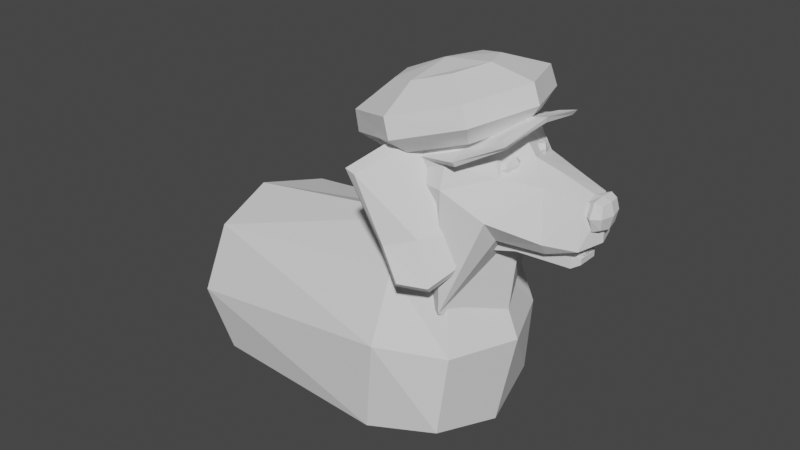 # Source: Dogo_02.blend  (saved by Blender 3.3.6; exported with 4.5.12 LTS)
import bpy
from mathutils import Matrix  # noqa: F401  (used for matrix-valued properties, if any)

bpy.ops.wm.read_factory_settings(use_empty=True)
scene = bpy.context.scene
scene.name = 'Scene'

# ---- collections
col_collection = bpy.data.collections.new('Collection'); scene.collection.children.link(col_collection)

# ---- materials (node trees are filled in below, after node groups)
mat_material = bpy.data.materials.new('Material')
mat_material.alpha_threshold = 0.0
mat_material.use_transparent_shadow = False
mat_material.roughness = 0.5
mat_material.line_color = (0.0, 0.0, 0.0, 1.0)

# ---- material node trees
mat_material.use_nodes = True; mat_material.node_tree.nodes.clear()
_N = mat_material.node_tree.nodes; _L = mat_material.node_tree.links
n0 = _N.new('ShaderNodeOutputMaterial'); n0.name = 'Material Output'; n0.location = (300, 300)
n1 = _N.new('ShaderNodeBsdfPrincipled'); n1.name = 'Principled BSDF'; n1.location = (10, 300)
n1.distribution = 'GGX'
n1.subsurface_method = 'RANDOM_WALK_SKIN'
n1.inputs[3].default_value = 1.45
n1.inputs[27].default_value = (0.0, 0.0, 0.0, 1.0)
n1.inputs[28].default_value = 1.0
_L.new(n1.outputs[0], n0.inputs[0])
n0.is_active_output = True

# ---- world
world_world = bpy.data.worlds.new('World'); scene.world = world_world
world_world.use_nodes = True; world_world.node_tree.nodes.clear()
_N = world_world.node_tree.nodes; _L = world_world.node_tree.links
n0 = _N.new('ShaderNodeOutputWorld'); n0.name = 'World Output'; n0.location = (300, 300)
n1 = _N.new('ShaderNodeBackground'); n1.name = 'Background'; n1.location = (10, 300)
n1.inputs[0].default_value = (0.05088, 0.05088, 0.05088, 1.0)
_L.new(n1.outputs[0], n0.inputs[0])
n0.is_active_output = True
world_world.color = (0.05088, 0.05088, 0.05088)
world_world.use_sun_shadow = False
world_world.sun_shadow_jitter_overblur = 0.0

# ---- meshes
me_cube_002 = bpy.data.meshes.new('Cube.002')
me_cube_002.from_pydata([(-0.8997, 0.6556, -2.162), (-0.4886, 0.4764, 1.079), (0.746, 0.7401, -0.8179), (0.5469, 0.5926, 0.8063), (-1.001, 0.0, -2.076), (-0.5923, 0.0, 1.001), (-0.8908, 1.109, 7.451e-09), (0.0, 1.208, -2.238), (0.0, 0.5776, 0.9826), (0.746, 1.07, -0.3987), (0.746, 0.0, -0.865), (0.5992, -2.91e-11, 0.8671), (0.02908, 0.0, 1.034), (0.5327, 0.0, -2.79), (1.229, 0.0, 0.0), (0.0, 1.229, 0.0), (-1.256, 0.0, 0.0), (-0.8348, 1.12, 0.4499), (0.746, 0.7401, 0.2407), (0.9142, -1.455e-11, 0.4335), (0.0, 1.115, 0.4018), (-1.128, 0.0, 0.5004)], [], [(21, 5, 1, 17), (20, 8, 3, 18), (3, 8, 12, 11), (8, 1, 5, 12), (0, 7, 13, 4), (7, 2, 10, 13), (2, 9, 14, 10), (18, 3, 11, 19), (7, 15, 9, 2), (0, 6, 15, 7), (17, 1, 8, 20), (4, 16, 6, 0), (6, 17, 20, 15), (9, 18, 19, 14), (15, 20, 18, 9), (16, 21, 17, 6)])
_uv = me_cube_002.uv_layers.new(name='UVMap')
_uv.uv.foreach_set('vector', [0.5625, 0.125, 0.625, 0.125, 0.625, 0.25, 0.5625, 0.25, 0.5625, 0.375, 0.625, 0.375, 0.6127, 0.5, 0.5625, 0.5, 0.6127, 0.5, 0.75, 0.5, 0.75, 0.625, 0.625, 0.625, 0.75, 0.5, 0.875, 0.5, 0.875, 0.625, 0.75, 0.625, 0.125, 0.5, 0.25, 0.5, 0.25, 0.625, 0.125, 0.625, 0.25, 0.5, 0.375, 0.5, 0.375, 0.625, 0.25, 0.625, 0.375, 0.5, 0.5, 0.5, 0.5, 0.625, 0.375, 0.625, 0.5625, 0.5, 0.6127, 0.5, 0.625, 0.625, 0.5625, 0.625, 0.375, 0.375, 0.5, 0.375, 0.5, 0.5, 0.375, 0.5, 0.375, 0.25, 0.5, 0.25, 0.5, 0.375, 0.375, 0.375, 0.5625, 0.25, 0.625, 0.25, 0.625, 0.375, 0.5625, 0.375, 0.375, 0.125, 0.5, 0.125, 0.5, 0.25, 0.375, 0.25, 0.5, 0.25, 0.5625, 0.25, 0.5625, 0.375, 0.5, 0.375, 0.5, 0.5, 0.5625, 0.5, 0.5625, 0.625, 0.5, 0.625, 0.5, 0.375, 0.5625, 0.375, 0.5625, 0.5, 0.5, 0.5, 0.5, 0.125, 0.5625, 0.125, 0.5625, 0.25, 0.5, 0.25])
me_cube_002.update()
me_cube_003 = bpy.data.meshes.new('Cube.003')
me_cube_003.from_pydata([(-0.9503, 1.588, -0.8997), (-0.9503, 1.588, 1.372), (-0.1029, 0.6674, -0.9903), (-0.04159, 0.7167, 0.9245), (-0.9258, -0.002887, -0.5943), (-0.8361, 0.0, 1.755), (-0.9503, 2.297, -5.96e-08), (-0.3822, 1.172, -0.9965), (-0.4808, 1.001, 1.235), (0.0006616, 1.001, -0.6188), (-0.005573, 0.0, -0.6511), (0.09544, 0.0, 0.9299), (-0.4728, 0.0, 1.474), (-0.5637, 0.0, -0.9722), (0.1135, 0.0, -0.5425), (-0.3635, 1.497, -0.5237)], [], [(15, 8, 3, 9), (8, 1, 5, 12), (0, 7, 13, 4), (3, 8, 12, 11), (7, 2, 10, 13), (2, 9, 14, 10), (9, 3, 11, 14), (0, 6, 15, 7), (6, 1, 8, 15), (7, 15, 9, 2)])
_uv = me_cube_003.uv_layers.new(name='UVMap')
_uv.uv.foreach_set('vector', [0.5, 0.375, 0.625, 0.375, 0.5954, 0.5, 0.5, 0.5, 0.75, 0.5, 0.875, 0.5, 0.875, 0.625, 0.75, 0.625, 0.125, 0.5, 0.25, 0.5, 0.25, 0.625, 0.125, 0.625, 0.5954, 0.5, 0.75, 0.5, 0.75, 0.625, 0.5927, 0.625, 0.25, 0.5, 0.375, 0.5, 0.375, 0.625, 0.25, 0.625, 0.375, 0.5, 0.5, 0.5, 0.5, 0.625, 0.375, 0.625, 0.5, 0.5, 0.5954, 0.5, 0.5927, 0.625, 0.5, 0.625, 0.375, 0.25, 0.5, 0.25, 0.5, 0.375, 0.375, 0.375, 0.5, 0.25, 0.625, 0.25, 0.625, 0.375, 0.5, 0.375, 0.375, 0.375, 0.5, 0.375, 0.5, 0.5, 0.375, 0.5])
me_cube_003.update()
me_cube_004 = bpy.data.meshes.new('Cube.004')
me_cube_004.from_pydata([(-0.5967, 0.2438, -1.909), (-0.77, 0.5064, 0.5469), (-0.6248, 1.364, -2.166), (-0.7933, 1.619, 0.2214), (1.291, 0.2622, -1.784), (1.118, 0.5248, 0.6724), (1.211, 1.382, -2.044), (1.042, 1.637, 0.3433), (-0.3977, 0.7747, -2.301), (-0.8853, 0.1548, -0.6381), (-0.6065, 1.096, 0.655), (-0.9252, 1.701, -1.042), (0.3019, 1.556, -2.429), (0.0956, 1.869, 0.495), (1.323, 1.723, -0.8925), (1.077, 0.7891, -2.203), (0.8682, 1.11, 0.753), (1.427, 0.1773, -0.4844), (0.3771, 0.005247, -2.065), (0.1648, 0.3268, 0.943), (0.1028, 1.146, 1.101), (0.3677, 0.7394, -2.649), (0.2939, -0.3266, -0.4319), (1.278, 0.95, -0.6951), (0.1764, 2.191, -1.093), (-0.808, 0.9296, -0.8337)], [], [(25, 10, 3, 11), (24, 13, 7, 14), (23, 16, 5, 17), (22, 19, 1, 9), (21, 15, 4, 18), (20, 10, 1, 19), (16, 20, 19, 5), (7, 13, 20, 16), (13, 3, 10, 20), (8, 21, 18, 0), (2, 12, 21, 8), (12, 6, 15, 21), (18, 22, 9, 0), (4, 17, 22, 18), (17, 5, 19, 22), (15, 23, 17, 4), (6, 14, 23, 15), (14, 7, 16, 23), (12, 24, 14, 6), (2, 11, 24, 12), (11, 3, 13, 24), (8, 25, 11, 2), (0, 9, 25, 8), (9, 1, 10, 25)])
_uv = me_cube_004.uv_layers.new(name='UVMap')
_uv.uv.foreach_set('vector', [0.5, 0.125, 0.625, 0.125, 0.625, 0.25, 0.5, 0.25, 0.5, 0.375, 0.625, 0.375, 0.625, 0.5, 0.5, 0.5, 0.5, 0.625, 0.625, 0.625, 0.625, 0.75, 0.5, 0.75, 0.5, 0.875, 0.625, 0.875, 0.625, 1.0, 0.5, 1.0, 0.25, 0.625, 0.375, 0.625, 0.375, 0.75, 0.25, 0.75, 0.75, 0.625, 0.875, 0.625, 0.875, 0.75, 0.75, 0.75, 0.625, 0.625, 0.75, 0.625, 0.75, 0.75, 0.625, 0.75, 0.625, 0.5, 0.75, 0.5, 0.75, 0.625, 0.625, 0.625, 0.75, 0.5, 0.875, 0.5, 0.875, 0.625, 0.75, 0.625, 0.125, 0.625, 0.25, 0.625, 0.25, 0.75, 0.125, 0.75, 0.125, 0.5, 0.25, 0.5, 0.25, 0.625, 0.125, 0.625, 0.25, 0.5, 0.375, 0.5, 0.375, 0.625, 0.25, 0.625, 0.375, 0.875, 0.5, 0.875, 0.5, 1.0, 0.375, 1.0, 0.375, 0.75, 0.5, 0.75, 0.5, 0.875, 0.375, 0.875, 0.5, 0.75, 0.625, 0.75, 0.625, 0.875, 0.5, 0.875, 0.375, 0.625, 0.5, 0.625, 0.5, 0.75, 0.375, 0.75, 0.375, 0.5, 0.5, 0.5, 0.5, 0.625, 0.375, 0.625, 0.5, 0.5, 0.625, 0.5, 0.625, 0.625, 0.5, 0.625, 0.375, 0.375, 0.5, 0.375, 0.5, 0.5, 0.375, 0.5, 0.375, 0.25, 0.5, 0.25, 0.5, 0.375, 0.375, 0.375, 0.5, 0.25, 0.625, 0.25, 0.625, 0.375, 0.5, 0.375, 0.375, 0.125, 0.5, 0.125, 0.5, 0.25, 0.375, 0.25, 0.375, 0.0, 0.5, 0.0, 0.5, 0.125, 0.375, 0.125, 0.5, 0.0, 0.625, 0.0, 0.625, 0.125, 0.5, 0.125])
me_cube_004.update()
me_cube_006 = bpy.data.meshes.new('Cube.006')
me_cube_006.from_pydata([(-0.8178, -0.8178, -1.411), (-0.8178, -0.8178, 1.411), (-0.8178, 0.8178, -1.411), (-0.8178, 0.8178, 1.411), (0.8178, -0.8178, -1.411), (0.8178, -0.8178, 1.411), (0.8178, 0.8178, -1.411), (0.8178, 0.8178, 1.411), (-1.002, 7.159e-12, -1.728), (-1.002, -1.002, 2.161e-08), (-1.002, 7.159e-12, 1.728), (-1.002, 1.002, 2.161e-08), (-7.162e-12, 1.002, -1.728), (-7.162e-12, 1.002, 1.728), (1.002, 1.002, 2.161e-08), (1.002, 7.159e-12, -1.728), (1.002, 7.159e-12, 1.477), (1.002, -1.002, 2.161e-08), (-7.162e-12, -1.002, -1.728), (-7.162e-12, -1.002, 1.728), (-1.909e-09, 1.909e-09, 1.891), (-1.909e-09, 1.909e-09, -2.444), (-1.909e-09, -1.416, 2.161e-08), (1.416, 1.909e-09, 2.161e-08), (-1.909e-09, 1.416, 2.161e-08), (-1.416, 1.909e-09, 2.161e-08)], [], [(25, 10, 3, 11), (24, 13, 7, 14), (23, 16, 5, 17), (22, 19, 1, 9), (21, 15, 4, 18), (20, 10, 1, 19), (16, 20, 19, 5), (7, 13, 20, 16), (13, 3, 10, 20), (8, 21, 18, 0), (2, 12, 21, 8), (12, 6, 15, 21), (18, 22, 9, 0), (4, 17, 22, 18), (17, 5, 19, 22), (15, 23, 17, 4), (6, 14, 23, 15), (14, 7, 16, 23), (12, 24, 14, 6), (2, 11, 24, 12), (11, 3, 13, 24), (8, 25, 11, 2), (0, 9, 25, 8), (9, 1, 10, 25)])
_uv = me_cube_006.uv_layers.new(name='UVMap')
_uv.uv.foreach_set('vector', [0.5, 0.125, 0.625, 0.125, 0.625, 0.25, 0.5, 0.25, 0.5, 0.375, 0.625, 0.375, 0.625, 0.5, 0.5, 0.5, 0.5, 0.625, 0.625, 0.625, 0.625, 0.75, 0.5, 0.75, 0.5, 0.875, 0.625, 0.875, 0.625, 1.0, 0.5, 1.0, 0.25, 0.625, 0.375, 0.625, 0.375, 0.75, 0.25, 0.75, 0.75, 0.625, 0.875, 0.625, 0.875, 0.75, 0.75, 0.75, 0.625, 0.625, 0.75, 0.625, 0.75, 0.75, 0.625, 0.75, 0.625, 0.5, 0.75, 0.5, 0.75, 0.625, 0.625, 0.625, 0.75, 0.5, 0.875, 0.5, 0.875, 0.625, 0.75, 0.625, 0.125, 0.625, 0.25, 0.625, 0.25, 0.75, 0.125, 0.75, 0.125, 0.5, 0.25, 0.5, 0.25, 0.625, 0.125, 0.625, 0.25, 0.5, 0.375, 0.5, 0.375, 0.625, 0.25, 0.625, 0.375, 0.875, 0.5, 0.875, 0.5, 1.0, 0.375, 1.0, 0.375, 0.75, 0.5, 0.75, 0.5, 0.875, 0.375, 0.875, 0.5, 0.75, 0.625, 0.75, 0.625, 0.875, 0.5, 0.875, 0.375, 0.625, 0.5, 0.625, 0.5, 0.75, 0.375, 0.75, 0.375, 0.5, 0.5, 0.5, 0.5, 0.625, 0.375, 0.625, 0.5, 0.5, 0.625, 0.5, 0.625, 0.625, 0.5, 0.625, 0.375, 0.375, 0.5, 0.375, 0.5, 0.5, 0.375, 0.5, 0.375, 0.25, 0.5, 0.25, 0.5, 0.375, 0.375, 0.375, 0.5, 0.25, 0.625, 0.25, 0.625, 0.375, 0.5, 0.375, 0.375, 0.125, 0.5, 0.125, 0.5, 0.25, 0.375, 0.25, 0.375, 0.0, 0.5, 0.0, 0.5, 0.125, 0.375, 0.125, 0.5, 0.0, 0.625, 0.0, 0.625, 0.125, 0.5, 0.125])
me_cube_006.update()
me_cube_007 = bpy.data.meshes.new('Cube.007')
me_cube_007.from_pydata([(-2.836, 0.02478, -4.161), (-3.135, -0.03049, -0.8189), (-2.707, 0.3523, -4.173), (-3.134, 0.5904, -0.8425), (-1.18, -0.2272, -4.248), (-0.2165, -0.2018, -0.5738), (-1.064, 0.1048, -4.258), (-0.2179, 0.4191, -0.5924), (-2.854, 0.2145, -4.265), (-2.894, 0.1396, -3.026), (-3.27, 0.2831, -0.642), (-2.734, 0.5521, -3.056), (-1.909, 0.1897, -4.541), (-1.157, 0.8479, -0.3404), (-0.7733, 0.3969, -3.809), (-1.067, -0.08773, -4.368), (-0.08242, 0.1093, -0.3948), (-0.4239, -0.2469, -3.256), (-2.063, -0.2259, -4.527), (-1.182, 0.09885, -0.4336), (-1.182, 0.4939, -0.1677), (-2.006, -0.01959, -4.69), (-1.955, -0.1995, -3.1), (-0.245, -0.07675, -3.282), (-1.727, 0.6695, -3.059), (-2.919, 0.3865, -3.029)], [], [(25, 10, 3, 11), (24, 13, 7, 14), (23, 16, 5, 17), (22, 19, 1, 9), (21, 15, 4, 18), (20, 10, 1, 19), (16, 20, 19, 5), (7, 13, 20, 16), (13, 3, 10, 20), (8, 21, 18, 0), (2, 12, 21, 8), (12, 6, 15, 21), (18, 22, 9, 0), (4, 17, 22, 18), (17, 5, 19, 22), (15, 23, 17, 4), (6, 14, 23, 15), (14, 7, 16, 23), (12, 24, 14, 6), (2, 11, 24, 12), (11, 3, 13, 24), (8, 25, 11, 2), (0, 9, 25, 8), (9, 1, 10, 25)])
_uv = me_cube_007.uv_layers.new(name='UVMap')
_uv.uv.foreach_set('vector', [0.5, 0.125, 0.625, 0.125, 0.625, 0.25, 0.5, 0.25, 0.5, 0.375, 0.625, 0.375, 0.625, 0.5, 0.5, 0.5, 0.5, 0.625, 0.625, 0.625, 0.625, 0.75, 0.5, 0.75, 0.5, 0.875, 0.625, 0.875, 0.625, 1.0, 0.5, 1.0, 0.25, 0.625, 0.375, 0.625, 0.375, 0.75, 0.25, 0.75, 0.75, 0.625, 0.875, 0.625, 0.875, 0.75, 0.75, 0.75, 0.625, 0.625, 0.75, 0.625, 0.75, 0.75, 0.625, 0.75, 0.625, 0.5, 0.75, 0.5, 0.75, 0.625, 0.625, 0.625, 0.75, 0.5, 0.875, 0.5, 0.875, 0.625, 0.75, 0.625, 0.125, 0.625, 0.25, 0.625, 0.25, 0.75, 0.125, 0.75, 0.125, 0.5, 0.25, 0.5, 0.25, 0.625, 0.125, 0.625, 0.25, 0.5, 0.375, 0.5, 0.375, 0.625, 0.25, 0.625, 0.375, 0.875, 0.5, 0.875, 0.5, 1.0, 0.375, 1.0, 0.375, 0.75, 0.5, 0.75, 0.5, 0.875, 0.375, 0.875, 0.5, 0.75, 0.625, 0.75, 0.625, 0.875, 0.5, 0.875, 0.375, 0.625, 0.5, 0.625, 0.5, 0.75, 0.375, 0.75, 0.375, 0.5, 0.5, 0.5, 0.5, 0.625, 0.375, 0.625, 0.5, 0.5, 0.625, 0.5, 0.625, 0.625, 0.5, 0.625, 0.375, 0.375, 0.5, 0.375, 0.5, 0.5, 0.375, 0.5, 0.375, 0.25, 0.5, 0.25, 0.5, 0.375, 0.375, 0.375, 0.5, 0.25, 0.625, 0.25, 0.625, 0.375, 0.5, 0.375, 0.375, 0.125, 0.5, 0.125, 0.5, 0.25, 0.375, 0.25, 0.375, 0.0, 0.5, 0.0, 0.5, 0.125, 0.375, 0.125, 0.5, 0.0, 0.625, 0.0, 0.625, 0.125, 0.5, 0.125])
me_cube_007.update()
me_cube_011 = bpy.data.meshes.new('Cube.011')
me_cube_011.from_pydata([(-4.671, -0.2653, -5.884), (-4.671, -0.2653, -3.177), (-4.671, 2.393, -5.884), (-4.671, 2.393, -3.177), (0.425, -0.2653, -5.526), (0.3542, 0.04801, -2.991), (0.425, 2.393, -5.526), (0.3541, 2.08, -2.991), (-4.969, 1.064, -6.182), (-4.969, -0.564, -4.555), (-4.969, 1.064, -2.878), (-4.969, 2.692, -4.555), (-0.9043, 2.692, -5.825), (-0.6618, 2.308, -2.763), (0.5825, 2.308, -4.007), (0.7237, 1.064, -5.825), (0.5825, 1.064, -2.763), (0.5825, -0.1803, -4.007), (-0.9043, -0.564, -5.825), (-0.6618, -0.1803, -2.763), (-0.6618, 1.064, -2.247), (-0.9043, 1.064, -6.499), (-0.6618, -0.6957, -4.007), (1.098, 1.064, -4.007), (-0.6618, 2.824, -4.007), (-5.644, 1.064, -4.506)], [], [(25, 10, 3, 11), (24, 13, 7, 14), (23, 16, 5, 17), (22, 19, 1, 9), (21, 15, 4, 18), (20, 10, 1, 19), (16, 20, 19, 5), (7, 13, 20, 16), (13, 3, 10, 20), (8, 21, 18, 0), (2, 12, 21, 8), (12, 6, 15, 21), (18, 22, 9, 0), (4, 17, 22, 18), (17, 5, 19, 22), (15, 23, 17, 4), (6, 14, 23, 15), (14, 7, 16, 23), (12, 24, 14, 6), (2, 11, 24, 12), (11, 3, 13, 24), (8, 25, 11, 2), (0, 9, 25, 8), (9, 1, 10, 25)])
_uv = me_cube_011.uv_layers.new(name='UVMap')
_uv.uv.foreach_set('vector', [0.5, 0.125, 0.625, 0.125, 0.625, 0.25, 0.5, 0.25, 0.5, 0.375, 0.625, 0.375, 0.625, 0.5, 0.5, 0.5, 0.5, 0.625, 0.625, 0.625, 0.625, 0.75, 0.5, 0.75, 0.5, 0.875, 0.625, 0.875, 0.625, 1.0, 0.5, 1.0, 0.25, 0.625, 0.375, 0.625, 0.375, 0.75, 0.25, 0.75, 0.75, 0.625, 0.875, 0.625, 0.875, 0.75, 0.75, 0.75, 0.625, 0.625, 0.75, 0.625, 0.75, 0.75, 0.625, 0.75, 0.625, 0.5, 0.75, 0.5, 0.75, 0.625, 0.625, 0.625, 0.75, 0.5, 0.875, 0.5, 0.875, 0.625, 0.75, 0.625, 0.125, 0.625, 0.25, 0.625, 0.25, 0.75, 0.125, 0.75, 0.125, 0.5, 0.25, 0.5, 0.25, 0.625, 0.125, 0.625, 0.25, 0.5, 0.375, 0.5, 0.375, 0.625, 0.25, 0.625, 0.375, 0.875, 0.5, 0.875, 0.5, 1.0, 0.375, 1.0, 0.375, 0.75, 0.5, 0.75, 0.5, 0.875, 0.375, 0.875, 0.5, 0.75, 0.625, 0.75, 0.625, 0.875, 0.5, 0.875, 0.375, 0.625, 0.5, 0.625, 0.5, 0.75, 0.375, 0.75, 0.375, 0.5, 0.5, 0.5, 0.5, 0.625, 0.375, 0.625, 0.5, 0.5, 0.625, 0.5, 0.625, 0.625, 0.5, 0.625, 0.375, 0.375, 0.5, 0.375, 0.5, 0.5, 0.375, 0.5, 0.375, 0.25, 0.5, 0.25, 0.5, 0.375, 0.375, 0.375, 0.5, 0.25, 0.625, 0.25, 0.625, 0.375, 0.5, 0.375, 0.375, 0.125, 0.5, 0.125, 0.5, 0.25, 0.375, 0.25, 0.375, 0.0, 0.5, 0.0, 0.5, 0.125, 0.375, 0.125, 0.5, 0.0, 0.625, 0.0, 0.625, 0.125, 0.5, 0.125])
me_cube_011.update()
me_cube = bpy.data.meshes.new('Cube')
me_cube.from_pydata([(-1.0, -0.6357, -0.6357), (-1.0, -0.6357, 0.6357), (-1.0, 0.6357, -0.6357), (-1.0, 0.6357, 0.6357), (0.7399, -0.3306, -0.2026), (0.7399, -0.3306, 0.4586), (0.7399, 0.3306, -0.2026), (0.7399, 0.3306, 0.4586), (0.8445, 0.1961, 0.3309), (0.8445, 0.1961, -0.0614), (0.8445, -0.1961, -0.0614), (0.8445, -0.1961, 0.3309), (-0.1749, 0.4832, -0.0244), (-0.1749, 0.4832, 0.9419), (-0.1749, -0.4832, -0.0244), (-0.1749, -0.4832, 0.9419)], [], [(0, 1, 3, 2), (12, 13, 7, 6), (4, 6, 9, 10), (14, 15, 1, 0), (12, 6, 4, 14), (13, 3, 1, 15), (9, 8, 11, 10), (7, 5, 11, 8), (6, 7, 8, 9), (5, 4, 10, 11), (7, 13, 15, 5), (2, 12, 14, 0), (4, 5, 15, 14), (2, 3, 13, 12)])
_uv = me_cube.uv_layers.new(name='UVMap')
_uv.uv.foreach_set('vector', [0.375, 0.0, 0.625, 0.0, 0.625, 0.25, 0.375, 0.25, 0.375, 0.375, 0.625, 0.375, 0.625, 0.5, 0.375, 0.5, 0.375, 0.75, 0.375, 0.5, 0.375, 0.5, 0.375, 0.75, 0.375, 0.875, 0.625, 0.875, 0.625, 1.0, 0.375, 1.0, 0.25, 0.5, 0.375, 0.5, 0.375, 0.75, 0.25, 0.75, 0.75, 0.5, 0.875, 0.5, 0.875, 0.75, 0.75, 0.75, 0.375, 0.5, 0.625, 0.5, 0.625, 0.75, 0.375, 0.75, 0.625, 0.5, 0.625, 0.75, 0.625, 0.75, 0.625, 0.5, 0.375, 0.5, 0.625, 0.5, 0.625, 0.5, 0.375, 0.5, 0.625, 0.75, 0.375, 0.75, 0.375, 0.75, 0.625, 0.75, 0.625, 0.5, 0.75, 0.5, 0.75, 0.75, 0.625, 0.75, 0.125, 0.5, 0.25, 0.5, 0.25, 0.75, 0.125, 0.75, 0.375, 0.75, 0.625, 0.75, 0.625, 0.875, 0.375, 0.875, 0.375, 0.25, 0.625, 0.25, 0.625, 0.375, 0.375, 0.375])
me_cube.materials.append(mat_material)
me_cube.update()
me_cube_001 = bpy.data.meshes.new('Cube.001')
me_cube_001.from_pydata([(-1.0, -0.6357, -0.6357), (-1.0, -0.6357, 0.6357), (-1.0, 0.6357, -0.6357), (-1.0, 0.6357, 0.6357), (0.7399, -0.3306, -0.2026), (0.7399, -0.3306, 0.4586), (0.7399, 0.3306, -0.2026), (0.7399, 0.3306, 0.4586), (0.8445, 0.1961, 0.3309), (0.8445, 0.1961, -0.0614), (0.8445, -0.1961, -0.0614), (0.8445, -0.1961, 0.3309), (-0.1749, 0.4832, -0.0244), (-0.1749, 0.4832, 0.9419), (-0.1749, -0.4832, -0.0244), (-0.1749, -0.4832, 0.9419)], [], [(0, 1, 3, 2), (12, 13, 7, 6), (4, 6, 9, 10), (14, 15, 1, 0), (12, 6, 4, 14), (13, 3, 1, 15), (9, 8, 11, 10), (7, 5, 11, 8), (6, 7, 8, 9), (5, 4, 10, 11), (7, 13, 15, 5), (2, 12, 14, 0), (4, 5, 15, 14), (2, 3, 13, 12)])
_uv = me_cube_001.uv_layers.new(name='UVMap')
_uv.uv.foreach_set('vector', [0.375, 0.0, 0.625, 0.0, 0.625, 0.25, 0.375, 0.25, 0.375, 0.375, 0.625, 0.375, 0.625, 0.5, 0.375, 0.5, 0.375, 0.75, 0.375, 0.5, 0.375, 0.5, 0.375, 0.75, 0.375, 0.875, 0.625, 0.875, 0.625, 1.0, 0.375, 1.0, 0.25, 0.5, 0.375, 0.5, 0.375, 0.75, 0.25, 0.75, 0.75, 0.5, 0.875, 0.5, 0.875, 0.75, 0.75, 0.75, 0.375, 0.5, 0.625, 0.5, 0.625, 0.75, 0.375, 0.75, 0.625, 0.5, 0.625, 0.75, 0.625, 0.75, 0.625, 0.5, 0.375, 0.5, 0.625, 0.5, 0.625, 0.5, 0.375, 0.5, 0.625, 0.75, 0.375, 0.75, 0.375, 0.75, 0.625, 0.75, 0.625, 0.5, 0.75, 0.5, 0.75, 0.75, 0.625, 0.75, 0.125, 0.5, 0.25, 0.5, 0.25, 0.75, 0.125, 0.75, 0.375, 0.75, 0.625, 0.75, 0.625, 0.875, 0.375, 0.875, 0.375, 0.25, 0.625, 0.25, 0.625, 0.375, 0.375, 0.375])
me_cube_001.materials.append(mat_material)
me_cube_001.update()
me_cube_010 = bpy.data.meshes.new('Cube.010')
me_cube_010.from_pydata([(-2.073, -0.7425, 0.1783), (-2.148, -0.8178, 0.2912), (-2.073, 0.7425, 0.1783), (-2.148, 0.8178, 0.2912), (0.9405, -0.7426, 0.1903), (1.016, -0.8179, 0.3014), (0.9405, 0.7424, 0.1903), (1.016, 0.8176, 0.3014), (-2.24, 5.166e-08, 0.2023), (-2.332, -1.002, 0.1318), (-2.332, 5.168e-08, 0.3428), (-2.332, 1.002, 0.1318), (-0.05853, 0.9094, -0.004226), (0.002674, 1.002, 0.1323), (1.199, 1.001, 0.1235), (0.9178, -0.0008676, 0.2995), (1.006, -0.001045, 0.4632), (1.199, -1.002, 0.1235), (-0.05853, -0.9094, -0.004226), (0.002674, -1.002, 0.1323), (-0.01805, 1.011e-07, 0.3738), (-0.05447, 9.656e-08, 0.1884), (0.1873, -1.416, -0.07719), (1.419, -0.001416, 0.3282), (0.1873, 1.416, -0.07719), (-2.747, 1.011e-07, 0.141), (-2.412, -1.081, 0.2225), (-2.412, 1.081, 0.2225), (1.279, 1.081, 0.203), (1.279, -1.081, 0.203), (0.1967, -1.467, 0.03592), (1.47, -0.001455, 0.4465), (0.1967, 1.467, 0.03592), (-2.798, 8.898e-08, 0.2522), (-2.094, -0.8753, 0.247), (-1.873, -0.6977, 1.726), (-2.094, 0.8721, 0.247), (-1.873, 0.6945, 1.726), (0.07907, -0.8754, 0.247), (-0.1427, -0.6977, 1.726), (0.0781, 0.8721, 0.247), (-0.1427, 0.6945, 1.726), (-2.338, -0.001601, 0.247), (-2.338, -1.072, 0.2847), (-2.28, -0.001601, 1.726), (-2.338, 1.069, 0.2847), (-1.008, 1.069, 0.247), (-1.008, 1.022, 1.726), (0.3222, 1.069, 0.2847), (0.3232, -0.001631, 0.247), (0.2639, -0.001601, 1.726), (0.3222, -1.072, 0.2847), (-1.007, -1.072, 0.247), (-1.008, -1.025, 1.726), (-1.008, -0.001601, 1.909), (-1.008, -1.515, 0.2847), (0.8732, -0.001601, 0.2847), (-1.008, 1.512, 0.2847), (-2.889, -0.001601, 0.2847), (-2.64, -1.315, 0.6993), (-2.64, 1.311, 0.6993), (0.6242, 1.311, 0.6993), (0.6242, -1.315, 0.6993), (-1.008, -1.887, 0.6993), (1.336, -0.001601, 0.6993), (-1.008, 1.884, 0.6993), (-3.352, -0.001601, 0.6993), (-2.609, -1.289, 1.225), (-2.609, 1.286, 1.225), (0.5929, 1.286, 1.225), (0.5929, -1.289, 1.225), (-1.008, -1.866, 1.225), (1.31, -0.001601, 1.225), (-1.008, 1.863, 1.225), (-3.326, -0.001601, 1.225)], [], [(33, 10, 3, 27), (32, 13, 7, 28), (31, 16, 5, 29), (30, 19, 1, 26), (21, 15, 4, 18), (20, 10, 1, 19), (16, 20, 19, 5), (7, 13, 20, 16), (13, 3, 10, 20), (8, 21, 18, 0), (2, 12, 21, 8), (12, 6, 15, 21), (18, 22, 9, 0), (4, 17, 22, 18), (29, 5, 19, 30), (15, 23, 17, 4), (6, 14, 23, 15), (28, 7, 16, 31), (12, 24, 14, 6), (2, 11, 24, 12), (27, 3, 13, 32), (8, 25, 11, 2), (0, 9, 25, 8), (26, 1, 10, 33), (9, 26, 33, 25), (11, 27, 32, 24), (14, 28, 31, 23), (17, 29, 30, 22), (22, 30, 26, 9), (23, 31, 29, 17), (24, 32, 28, 14), (25, 33, 27, 11), (74, 44, 37, 68), (73, 47, 41, 69), (72, 50, 39, 70), (71, 53, 35, 67), (54, 44, 35, 53), (50, 54, 53, 39), (41, 47, 54, 50), (47, 37, 44, 54), (52, 55, 43, 34), (38, 51, 55, 52), (70, 39, 53, 71), (49, 56, 51, 38), (40, 48, 56, 49), (69, 41, 50, 72), (46, 57, 48, 40), (36, 45, 57, 46), (68, 37, 47, 73), (42, 58, 45, 36), (34, 43, 58, 42), (67, 35, 44, 74), (43, 59, 66, 58), (45, 60, 65, 57), (48, 61, 64, 56), (51, 62, 63, 55), (55, 63, 59, 43), (56, 64, 62, 51), (57, 65, 61, 48), (58, 66, 60, 45), (59, 67, 74, 66), (60, 68, 73, 65), (61, 69, 72, 64), (62, 70, 71, 63), (63, 71, 67, 59), (64, 72, 70, 62), (65, 73, 69, 61), (66, 74, 68, 60)])
_uv = me_cube_010.uv_layers.new(name='UVMap')
_uv.uv.foreach_set('vector', [0.5433, 0.125, 0.625, 0.125, 0.625, 0.25, 0.5433, 0.25, 0.5433, 0.375, 0.625, 0.375, 0.625, 0.5, 0.5433, 0.5, 0.5433, 0.625, 0.625, 0.625, 0.625, 0.75, 0.5433, 0.75, 0.5433, 0.875, 0.625, 0.875, 0.625, 1.0, 0.5433, 1.0, 0.25, 0.625, 0.375, 0.625, 0.375, 0.75, 0.25, 0.75, 0.75, 0.625, 0.875, 0.625, 0.875, 0.75, 0.75, 0.75, 0.625, 0.625, 0.75, 0.625, 0.75, 0.75, 0.625, 0.75, 0.625, 0.5, 0.75, 0.5, 0.75, 0.625, 0.625, 0.625, 0.75, 0.5, 0.875, 0.5, 0.875, 0.625, 0.75, 0.625, 0.125, 0.625, 0.25, 0.625, 0.25, 0.75, 0.125, 0.75, 0.125, 0.5, 0.25, 0.5, 0.25, 0.625, 0.125, 0.625, 0.25, 0.5, 0.375, 0.5, 0.375, 0.625, 0.25, 0.625, 0.375, 0.875, 0.5, 0.875, 0.5, 1.0, 0.375, 1.0, 0.375, 0.75, 0.5, 0.75, 0.5, 0.875, 0.375, 0.875, 0.5433, 0.75, 0.625, 0.75, 0.625, 0.875, 0.5433, 0.875, 0.375, 0.625, 0.5, 0.625, 0.5, 0.75, 0.375, 0.75, 0.375, 0.5, 0.5, 0.5, 0.5, 0.625, 0.375, 0.625, 0.5433, 0.5, 0.625, 0.5, 0.625, 0.625, 0.5433, 0.625, 0.375, 0.375, 0.5, 0.375, 0.5, 0.5, 0.375, 0.5, 0.375, 0.25, 0.5, 0.25, 0.5, 0.375, 0.375, 0.375, 0.5433, 0.25, 0.625, 0.25, 0.625, 0.375, 0.5433, 0.375, 0.375, 0.125, 0.5, 0.125, 0.5, 0.25, 0.375, 0.25, 0.375, 0.0, 0.5, 0.0, 0.5, 0.125, 0.375, 0.125, 0.5433, 0.0, 0.625, 0.0, 0.625, 0.125, 0.5433, 0.125, 0.5, 0.0, 0.5433, 0.0, 0.5433, 0.125, 0.5, 0.125, 0.5, 0.25, 0.5433, 0.25, 0.5433, 0.375, 0.5, 0.375, 0.5, 0.5, 0.5433, 0.5, 0.5433, 0.625, 0.5, 0.625, 0.5, 0.75, 0.5433, 0.75, 0.5433, 0.875, 0.5, 0.875, 0.5, 0.875, 0.5433, 0.875, 0.5433, 1.0, 0.5, 1.0, 0.5, 0.625, 0.5433, 0.625, 0.5433, 0.75, 0.5, 0.75, 0.5, 0.375, 0.5433, 0.375, 0.5433, 0.5, 0.5, 0.5, 0.5, 0.125, 0.5433, 0.125, 0.5433, 0.25, 0.5, 0.25, 0.594, 0.125, 0.625, 0.125, 0.625, 0.25, 0.594, 0.25, 0.594, 0.375, 0.625, 0.375, 0.625, 0.5, 0.594, 0.5, 0.594, 0.625, 0.625, 0.625, 0.625, 0.75, 0.594, 0.75, 0.594, 0.875, 0.625, 0.875, 0.625, 1.0, 0.594, 1.0, 0.75, 0.625, 0.875, 0.625, 0.875, 0.75, 0.75, 0.75, 0.625, 0.625, 0.75, 0.625, 0.75, 0.75, 0.625, 0.75, 0.625, 0.5, 0.75, 0.5, 0.75, 0.625, 0.625, 0.625, 0.75, 0.5, 0.875, 0.5, 0.875, 0.625, 0.75, 0.625, 0.375, 0.875, 0.5, 0.875, 0.5, 1.0, 0.375, 1.0, 0.375, 0.75, 0.5, 0.75, 0.5, 0.875, 0.375, 0.875, 0.594, 0.75, 0.625, 0.75, 0.625, 0.875, 0.594, 0.875, 0.375, 0.625, 0.5, 0.625, 0.5, 0.75, 0.375, 0.75, 0.375, 0.5, 0.5, 0.5, 0.5, 0.625, 0.375, 0.625, 0.594, 0.5, 0.625, 0.5, 0.625, 0.625, 0.594, 0.625, 0.375, 0.375, 0.5, 0.375, 0.5, 0.5, 0.375, 0.5, 0.375, 0.25, 0.5, 0.25, 0.5, 0.375, 0.375, 0.375, 0.594, 0.25, 0.625, 0.25, 0.625, 0.375, 0.594, 0.375, 0.375, 0.125, 0.5, 0.125, 0.5, 0.25, 0.375, 0.25, 0.375, 0.0, 0.5, 0.0, 0.5, 0.125, 0.375, 0.125, 0.594, 0.0, 0.625, 0.0, 0.625, 0.125, 0.594, 0.125, 0.5, 0.0, 0.5625, 0.0, 0.5625, 0.125, 0.5, 0.125, 0.5, 0.25, 0.5625, 0.25, 0.5625, 0.375, 0.5, 0.375, 0.5, 0.5, 0.5625, 0.5, 0.5625, 0.625, 0.5, 0.625, 0.5, 0.75, 0.5625, 0.75, 0.5625, 0.875, 0.5, 0.875, 0.5, 0.875, 0.5625, 0.875, 0.5625, 1.0, 0.5, 1.0, 0.5, 0.625, 0.5625, 0.625, 0.5625, 0.75, 0.5, 0.75, 0.5, 0.375, 0.5625, 0.375, 0.5625, 0.5, 0.5, 0.5, 0.5, 0.125, 0.5625, 0.125, 0.5625, 0.25, 0.5, 0.25, 0.5625, 0.0, 0.594, 0.0, 0.594, 0.125, 0.5625, 0.125, 0.5625, 0.25, 0.594, 0.25, 0.594, 0.375, 0.5625, 0.375, 0.5625, 0.5, 0.594, 0.5, 0.594, 0.625, 0.5625, 0.625, 0.5625, 0.75, 0.594, 0.75, 0.594, 0.875, 0.5625, 0.875, 0.5625, 0.875, 0.594, 0.875, 0.594, 1.0, 0.5625, 1.0, 0.5625, 0.625, 0.594, 0.625, 0.594, 0.75, 0.5625, 0.75, 0.5625, 0.375, 0.594, 0.375, 0.594, 0.5, 0.5625, 0.5, 0.5625, 0.125, 0.594, 0.125, 0.594, 0.25, 0.5625, 0.25])
me_cube_010.update()

# ---- objects
ob_cube = bpy.data.objects.new('Cube', me_cube_002)
ob_cube_001 = bpy.data.objects.new('Cube.001', me_cube_003)
ob_cube_002 = bpy.data.objects.new('Cube.002', me_cube_004)
ob_cube_003 = bpy.data.objects.new('Cube.003', me_cube_006)
ob_cube_004 = bpy.data.objects.new('Cube.004', me_cube_007)
ob_cube_006 = bpy.data.objects.new('Cube.006', me_cube_011)
ob_cube_005 = bpy.data.objects.new('Cube.005', me_cube)
ob_cube_007 = bpy.data.objects.new('Cube.007', me_cube_001)
ob_hat = bpy.data.objects.new('Hat', me_cube_010)

# ---- transforms, parenting, visibility, modifiers, constraints
ob_cube.location = (0.0, -5.708e-05, 0.0)
_m = ob_cube.modifiers.new('Mirror', 'MIRROR')
_m.use_axis = (False, True, False)
ob_cube_001.location = (2.061, 0.0, -0.3987)
ob_cube_001.scale = (1.384, 0.4659, 0.4659)
_m = ob_cube_001.modifiers.new('Mirror', 'MIRROR')
_m.use_axis = (False, True, False)
ob_cube_002.location = (0.6931, -0.6056, 0.3798)
ob_cube_002.rotation_euler = (0.2679, -0.0, -0.3447)
ob_cube_002.scale = (0.06524, 0.1623, 0.06423)
_m = ob_cube_002.modifiers.new('Mirror', 'MIRROR')
_m.use_axis = (False, True, False)
_m.mirror_object = ob_cube
ob_cube_003.location = (2.145, 0.0, -0.151)
ob_cube_003.scale = (0.1516, 0.2533, 0.1424)
ob_cube_004.location = (-0.2337, -0.5938, 1.042)
ob_cube_004.rotation_euler = (-0.2702, -0.1986, 0.9911)
ob_cube_004.scale = (0.5646, 0.5646, 0.5646)
_m = ob_cube_004.modifiers.new('Mirror', 'MIRROR')
_m.use_axis = (False, True, False)
_m.mirror_object = ob_cube
ob_cube_006.location = (-0.3157, -1.066, 1.004)
ob_cube_005.location = (1.132, 0.0, -1.034)
ob_cube_005.scale = (1.0, 1.0, 0.2797)
ob_cube_007.location = (1.532, 0.0, -0.8917)
ob_cube_007.scale = (0.5432, 0.5432, 0.1519)
ob_hat.location = (0.2017, 0.0, 0.5362)
ob_hat.rotation_euler = (0.02743, -0.2805, -0.0444)
ob_hat.scale = (0.7085, 0.8807, 0.7089)

# ---- collection membership
col_collection.objects.link(ob_cube)
col_collection.objects.link(ob_cube_001)
col_collection.objects.link(ob_cube_002)
col_collection.objects.link(ob_cube_003)
col_collection.objects.link(ob_cube_004)
col_collection.objects.link(ob_cube_006)
col_collection.objects.link(ob_cube_005)
col_collection.objects.link(ob_cube_007)
col_collection.objects.link(ob_hat)

# ---- scene / render settings (as saved in the file)
scene.frame_start = 1; scene.frame_end = 250; scene.frame_set(1)
scene.render.engine = 'BLENDER_EEVEE_NEXT'
scene.cycles.sampling_pattern = 'TABULATED_SOBOL'
scene.cycles.use_light_tree = False
scene.view_settings.view_transform = 'Filmic'
bpy.context.view_layer.update()

# ---- added for rendering (the .blend has no active camera and no usable light): camera, sun
cam_auto = bpy.data.cameras.new('AutoCamera')
cam_auto.lens = 50.0
cam_auto.sensor_width = 36.0
cam_auto.clip_end = 1000.0
ob_auto_camera = bpy.data.objects.new('AutoCamera', cam_auto)
scene.collection.objects.link(ob_auto_camera)
ob_auto_camera.location = (9.40963, -13.4673, 7.30391)
ob_auto_camera.rotation_euler = (1.09748, -7.21219e-08, 0.694738)
scene.camera = ob_auto_camera
light_auto_sun = bpy.data.lights.new('AutoSun', 'SUN')
light_auto_sun.energy = 3.0
light_auto_sun.angle = 0.0523599
ob_auto_sun = bpy.data.objects.new('AutoSun', light_auto_sun)
scene.collection.objects.link(ob_auto_sun)
ob_auto_sun.rotation_euler = (0.872665, 0.174533, 0.523599)
bpy.context.view_layer.update()
